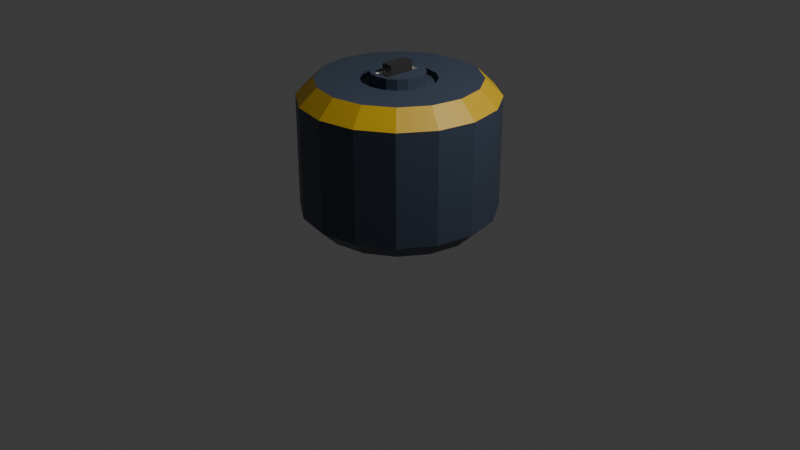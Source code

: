 # Source: AmmoPack.blend  (saved by Blender 5.0.119; exported with 4.5.12 LTS)
import bpy
from mathutils import Matrix  # noqa: F401  (used for matrix-valued properties, if any)

bpy.ops.wm.read_factory_settings(use_empty=True)
scene = bpy.context.scene
scene.name = 'Scene'

# ---- collections
col_collection = bpy.data.collections.new('Collection'); scene.collection.children.link(col_collection)

# ---- materials (node trees are filled in below, after node groups)
mat_material_001 = bpy.data.materials.new('Material.001')
mat_material_002 = bpy.data.materials.new('Material.002')
mat_material_005 = bpy.data.materials.new('Material.005')
mat_material_003 = bpy.data.materials.new('Material.003')

# ---- material node trees
mat_material_001.use_nodes = True; mat_material_001.node_tree.nodes.clear()
_N = mat_material_001.node_tree.nodes; _L = mat_material_001.node_tree.links
n0 = _N.new('ShaderNodeBsdfPrincipled'); n0.name = 'Principled BSDF'; n0.location = (-200, 100)
n0.inputs[0].default_value = (0.05177, 0.07037, 0.1063, 1.0)
n1 = _N.new('ShaderNodeOutputMaterial'); n1.name = 'Material Output'; n1.location = (200, 100)
_L.new(n0.outputs[0], n1.inputs[0])
n1.is_active_output = True
mat_material_002.use_nodes = True; mat_material_002.node_tree.nodes.clear()
_N = mat_material_002.node_tree.nodes; _L = mat_material_002.node_tree.links
n0 = _N.new('ShaderNodeBsdfPrincipled'); n0.name = 'Principled BSDF'; n0.location = (-200, 100)
n0.inputs[0].default_value = (0.6895, 0.4343, 0.01005, 1.0)
n1 = _N.new('ShaderNodeOutputMaterial'); n1.name = 'Material Output'; n1.location = (200, 100)
_L.new(n0.outputs[0], n1.inputs[0])
n1.is_active_output = True
mat_material_005.use_nodes = True; mat_material_005.node_tree.nodes.clear()
_N = mat_material_005.node_tree.nodes; _L = mat_material_005.node_tree.links
n0 = _N.new('ShaderNodeBsdfPrincipled'); n0.name = 'Principled BSDF'; n0.location = (-200, 100)
n1 = _N.new('ShaderNodeOutputMaterial'); n1.name = 'Material Output'; n1.location = (200, 100)
_L.new(n0.outputs[0], n1.inputs[0])
n1.is_active_output = True
mat_material_003.use_nodes = True; mat_material_003.node_tree.nodes.clear()
_N = mat_material_003.node_tree.nodes; _L = mat_material_003.node_tree.links
n0 = _N.new('ShaderNodeBsdfPrincipled'); n0.name = 'Principled BSDF'; n0.location = (-200, 100)
n0.inputs[0].default_value = (0.03834, 0.03403, 0.03575, 1.0)
n1 = _N.new('ShaderNodeOutputMaterial'); n1.name = 'Material Output'; n1.location = (200, 100)
_L.new(n0.outputs[0], n1.inputs[0])
n1.is_active_output = True

# ---- world
world_world = bpy.data.worlds.new('World'); scene.world = world_world
world_world.use_nodes = True; world_world.node_tree.nodes.clear()
_N = world_world.node_tree.nodes; _L = world_world.node_tree.links
n0 = _N.new('ShaderNodeOutputWorld'); n0.name = 'World Output'; n0.location = (200, 100)
n1 = _N.new('ShaderNodeBackground'); n1.name = 'Background'; n1.location = (-200, 100)
n1.inputs[0].default_value = (0.05088, 0.05088, 0.05088, 1.0)
_L.new(n1.outputs[0], n0.inputs[0])
n0.is_active_output = True
world_world.color = (0.05088, 0.05088, 0.05088)
world_world.sun_shadow_jitter_overblur = 0.0

# ---- cameras
cam_camera = bpy.data.cameras.new('Camera')
cam_camera.clip_end = 100.0
cam_camera.ortho_scale = 7.314

# ---- lights
light_light = bpy.data.lights.new('Light', 'POINT')
light_light.energy = 1000.0
light_light.shadow_soft_size = 0.1

# ---- meshes
me_cylinder = bpy.data.meshes.new('Cylinder')
me_cylinder.from_pydata([(-0.1037, -0.2128, 1.529), (-0.07107, -0.1453, 1.537), (-0.1458, 0.352, 1.5), (-0.07107, -0.1453, 1.658), (-0.07107, 0.1279, 1.537), (-0.2694, 0.2694, 1.5), (-0.07107, 0.1279, 1.658), (-0.1037, 0.1955, 1.529), (0.04535, -0.1453, 1.537), (-0.352, 0.1458, 1.5), (0.04535, -0.1453, 1.658), (-0.381, -3.725e-09, 1.5), (0.04535, 0.1279, 1.537), (0.07032, -0.2128, 1.529), (0.04535, 0.1279, 1.658), (-0.352, -0.1458, 1.5), (-0.2694, -0.2694, 1.5), (0.07032, 0.1955, 1.529), (-0.1458, -0.352, 1.5), (3.725e-09, -0.381, 1.5), (0.1458, -0.352, 1.5), (0.2694, -0.2694, 1.5), (0.352, -0.1458, 1.5), (0.381, 3.725e-09, 1.5), (0.352, 0.1458, 1.5), (0.2694, 0.2694, 1.5), (0.1458, 0.352, 1.5), (-3.725e-09, 0.381, 1.5), (-3.725e-09, 0.8216, 1.5), (0.0, 1.0, 1.325), (0.3144, 0.759, 1.5), (0.3827, 0.9239, 1.325), (0.5809, 0.5809, 1.5), (0.7071, 0.7071, 1.325), (0.759, 0.3144, 1.5), (0.9239, 0.3827, 1.325), (0.8216, 3.725e-09, 1.5), (1.0, 0.0, 1.325), (0.759, -0.3144, 1.5), (0.9239, -0.3827, 1.325), (0.5809, -0.5809, 1.5), (0.7071, -0.7071, 1.325), (0.3144, -0.759, 1.5), (0.3827, -0.9239, 1.325), (3.725e-09, -0.8216, 1.5), (0.0, -1.0, 1.325), (-0.3144, -0.759, 1.5), (-0.3827, -0.9239, 1.325), (-0.5809, -0.5809, 1.5), (-0.7071, -0.7071, 1.325), (-0.759, -0.3144, 1.5), (-0.9239, -0.3827, 1.325), (-0.8216, -3.725e-09, 1.5), (-1.0, 0.0, 1.325), (-0.759, 0.3144, 1.5), (-0.9239, 0.3827, 1.325), (-0.5809, 0.5809, 1.5), (-0.7071, 0.7071, 1.325), (-0.3144, 0.759, 1.5), (-0.3827, 0.9239, 1.325), (3.725e-09, 0.8216, 0.0), (0.0, 1.0, 0.175), (0.3827, 0.9239, 0.175), (0.3144, 0.759, 0.0), (0.7071, 0.7071, 0.175), (0.5809, 0.5809, 0.0), (0.9239, 0.3827, 0.175), (0.759, 0.3144, 0.0), (1.0, 0.0, 0.175), (0.8216, -3.725e-09, 0.0), (0.9239, -0.3827, 0.175), (0.759, -0.3144, 0.0), (0.7071, -0.7071, 0.175), (0.5809, -0.5809, 0.0), (0.3827, -0.9239, 0.175), (0.3144, -0.759, 0.0), (0.0, -1.0, 0.175), (-3.725e-09, -0.8216, 0.0), (-0.3827, -0.9239, 0.175), (-0.3144, -0.759, 0.0), (-0.7071, -0.7071, 0.175), (-0.5809, -0.5809, 0.0), (-0.9239, -0.3827, 0.175), (-0.759, -0.3144, 0.0), (-1.0, 0.0, 0.175), (-0.8216, 3.725e-09, 0.0), (-0.9239, 0.3827, 0.175), (-0.759, 0.3144, 0.0), (-0.7071, 0.7071, 0.175), (-0.5809, 0.5809, 0.0), (-0.3827, 0.9239, 0.175), (-0.3144, 0.759, 0.0), (-0.2086, 0.1926, 1.448), (-0.1201, 0.2518, 1.448), (-0.2886, -0.0003976, 1.448), (-0.2678, 0.104, 1.448), (-0.2086, -0.1934, 1.448), (-0.2678, -0.1048, 1.448), (-0.01563, -0.2733, 1.448), (-0.1201, -0.2526, 1.448), (0.1774, -0.1934, 1.448), (0.08882, -0.2526, 1.448), (0.2573, -0.0003977, 1.448), (0.2365, -0.1048, 1.448), (0.1774, 0.1926, 1.448), (0.2365, 0.104, 1.448), (-0.01563, 0.2725, 1.448), (0.08882, 0.2518, 1.448), (-0.285, 0.269, 1.448), (-0.1614, 0.3516, 1.448), (-0.3966, -0.0003977, 1.448), (-0.3676, 0.1454, 1.448), (-0.285, -0.2698, 1.448), (-0.3676, -0.1462, 1.448), (-0.01563, -0.3814, 1.448), (-0.1614, -0.3524, 1.448), (0.2538, -0.2698, 1.448), (0.1302, -0.3524, 1.448), (0.3654, -0.0003977, 1.448), (0.3364, -0.1462, 1.448), (0.2538, 0.269, 1.448), (0.3364, 0.1454, 1.448), (-0.01563, 0.3806, 1.448), (0.1302, 0.3516, 1.448), (-0.2086, 0.1926, 1.567), (-0.1201, 0.2518, 1.567), (-0.2886, -0.0003976, 1.567), (-0.2678, 0.104, 1.567), (-0.2086, -0.1934, 1.567), (-0.2678, -0.1048, 1.567), (-0.01563, -0.2733, 1.567), (-0.1201, -0.2526, 1.567), (0.1774, -0.1934, 1.567), (0.08882, -0.2526, 1.567), (0.2573, -0.0003977, 1.567), (0.2365, -0.1048, 1.567), (0.1774, 0.1926, 1.567), (0.2365, 0.104, 1.567), (-0.01563, 0.2725, 1.567), (0.08882, 0.2518, 1.567), (-0.05573, 0.1955, 1.567), (-0.1037, 0.1955, 1.567), (0.07032, 0.1955, 1.567), (-0.1037, -0.2128, 1.567), (0.07032, -0.2128, 1.567), (0.02236, -0.2128, 1.567)], [], [(31, 29, 28, 30), (33, 31, 30, 32), (35, 33, 32, 34), (37, 35, 34, 36), (39, 37, 36, 38), (41, 39, 38, 40), (43, 41, 40, 42), (45, 43, 42, 44), (47, 45, 44, 46), (49, 47, 46, 48), (51, 49, 48, 50), (53, 51, 50, 52), (55, 53, 52, 54), (57, 55, 54, 56), (59, 57, 56, 58), (29, 59, 58, 28), (16, 18, 115, 112), (61, 62, 63, 60), (62, 64, 65, 63), (64, 66, 67, 65), (66, 68, 69, 67), (68, 70, 71, 69), (70, 72, 73, 71), (72, 74, 75, 73), (74, 76, 77, 75), (76, 78, 79, 77), (78, 80, 81, 79), (80, 82, 83, 81), (82, 84, 85, 83), (84, 86, 87, 85), (86, 88, 89, 87), (88, 90, 91, 89), (90, 61, 60, 91), (61, 29, 31, 62), (89, 91, 60, 63, 65, 67, 69, 71, 73, 75, 77, 79, 81, 83, 85, 87), (90, 59, 29, 61), (62, 31, 33, 64), (64, 33, 35, 66), (66, 35, 37, 68), (68, 37, 39, 70), (70, 39, 41, 72), (72, 41, 43, 74), (74, 43, 45, 76), (76, 45, 47, 78), (78, 47, 49, 80), (80, 49, 51, 82), (82, 51, 53, 84), (84, 53, 55, 86), (86, 55, 57, 88), (88, 57, 59, 90), (5, 2, 58, 56), (11, 9, 54, 52), (16, 15, 50, 48), (19, 18, 46, 44), (21, 20, 42, 40), (23, 22, 38, 36), (25, 24, 34, 32), (27, 26, 30, 28), (2, 27, 28, 58), (9, 5, 56, 54), (15, 11, 52, 50), (18, 16, 48, 46), (20, 19, 44, 42), (22, 21, 40, 38), (24, 23, 36, 34), (26, 25, 32, 30), (92, 95, 127, 124), (20, 21, 116, 117), (19, 20, 117, 114), (22, 23, 118, 119), (21, 22, 119, 116), (24, 25, 120, 121), (23, 24, 121, 118), (26, 27, 122, 123), (2, 5, 108, 109), (25, 26, 123, 120), (27, 2, 109, 122), (9, 11, 110, 111), (5, 9, 111, 108), (15, 16, 112, 113), (11, 15, 113, 110), (18, 19, 114, 115), (92, 93, 109, 108), (94, 95, 111, 110), (96, 97, 113, 112), (98, 99, 115, 114), (100, 101, 117, 116), (102, 103, 119, 118), (104, 105, 121, 120), (106, 107, 123, 122), (93, 106, 122, 109), (95, 92, 108, 111), (97, 94, 110, 113), (99, 96, 112, 115), (101, 98, 114, 117), (103, 100, 116, 119), (105, 102, 118, 121), (107, 104, 120, 123), (141, 140, 138, 125, 124, 127, 126, 129, 128, 131, 130, 145, 143), (144, 145, 130, 133, 132, 135, 134, 137, 136, 139, 138, 140, 142), (97, 96, 128, 129), (94, 97, 129, 126), (99, 98, 130, 131), (96, 99, 131, 128), (101, 100, 132, 133), (98, 101, 133, 130), (103, 102, 134, 135), (100, 103, 135, 132), (105, 104, 136, 137), (102, 105, 137, 134), (107, 106, 138, 139), (93, 92, 124, 125), (104, 107, 139, 136), (106, 93, 125, 138), (95, 94, 126, 127), (143, 0, 7, 141), (140, 141, 7, 17, 142), (142, 17, 13, 144), (144, 13, 0, 143, 145), (7, 0, 13, 17), (1, 3, 6, 4), (4, 6, 14, 12), (12, 14, 10, 8), (8, 10, 3, 1), (4, 12, 8, 1), (14, 6, 3, 10)])
me_cylinder.polygons.foreach_set('material_index', [1, 1, 1, 1, 1, 1, 1, 1, 1, 1, 1, 1, 1, 1, 1, 1, 0, 0, 0, 0, 0, 0, 0, 0, 0, 0, 0, 0, 0, 0, 0, 0, 0, 0, 0, 0, 0, 0, 0, 0, 0, 0, 0, 0, 0, 0, 0, 0, 0, 0, 0, 0, 0, 0, 0, 0, 0, 0, 0, 0, 0, 0, 0, 0, 0, 0, 0, 0, 0, 0, 0, 0, 0, 0, 0, 0, 0, 0, 0, 0, 0, 0, 0, 0, 0, 0, 0, 0, 0, 0, 0, 0, 0, 0, 0, 0, 0, 0, 0, 0, 0, 0, 0, 0, 0, 0, 0, 0, 0, 0, 0, 0, 0, 0, 0, 2, 2, 2, 2, 2, 3, 3, 3, 3, 0, 3])
_uv = me_cylinder.uv_layers.new(name='UVMap')
_uv.uv.foreach_set('vector', [0.3418, 0.4717, 0.25, 0.49, 0.25, 0.4472, 0.3255, 0.4322, 0.4197, 0.4197, 0.3418, 0.4717, 0.3255, 0.4322, 0.3894, 0.3894, 0.4717, 0.3418, 0.4197, 0.4197, 0.3894, 0.3894, 0.4322, 0.3255, 0.49, 0.25, 0.4717, 0.3418, 0.4322, 0.3255, 0.4472, 0.25, 0.4717, 0.1582, 0.49, 0.25, 0.4472, 0.25, 0.4322, 0.1745, 0.4197, 0.08029, 0.4717, 0.1582, 0.4322, 0.1745, 0.3894, 0.1106, 0.3418, 0.02827, 0.4197, 0.08029, 0.3894, 0.1106, 0.3255, 0.06783, 0.25, 0.01, 0.3418, 0.02827, 0.3255, 0.06783, 0.25, 0.05282, 0.1582, 0.02827, 0.25, 0.01, 0.25, 0.05282, 0.1745, 0.06783, 0.08029, 0.08029, 0.1582, 0.02827, 0.1745, 0.06783, 0.1106, 0.1106, 0.02827, 0.1582, 0.08029, 0.08029, 0.1106, 0.1106, 0.06783, 0.1745, 0.01, 0.25, 0.02827, 0.1582, 0.06783, 0.1745, 0.05282, 0.25, 0.02827, 0.3418, 0.01, 0.25, 0.05282, 0.25, 0.06783, 0.3255, 0.08029, 0.4197, 0.02827, 0.3418, 0.06783, 0.3255, 0.1106, 0.3894, 0.1582, 0.4717, 0.08029, 0.4197, 0.1106, 0.3894, 0.1745, 0.4322, 0.25, 0.49, 0.1582, 0.4717, 0.1745, 0.4322, 0.25, 0.4472, 0.1853, 0.1853, 0.215, 0.1655, 0.215, 0.1655, 0.1853, 0.1853, 0.75, 0.49, 0.8418, 0.4717, 0.8255, 0.4322, 0.75, 0.4472, 0.8418, 0.4717, 0.9197, 0.4197, 0.8894, 0.3894, 0.8255, 0.4322, 0.9197, 0.4197, 0.9717, 0.3418, 0.9322, 0.3255, 0.8894, 0.3894, 0.9717, 0.3418, 0.99, 0.25, 0.9472, 0.25, 0.9322, 0.3255, 0.99, 0.25, 0.9717, 0.1582, 0.9322, 0.1745, 0.9472, 0.25, 0.9717, 0.1582, 0.9197, 0.08029, 0.8894, 0.1106, 0.9322, 0.1745, 0.9197, 0.08029, 0.8418, 0.02827, 0.8255, 0.06783, 0.8894, 0.1106, 0.8418, 0.02827, 0.75, 0.01, 0.75, 0.05282, 0.8255, 0.06783, 0.75, 0.01, 0.6582, 0.02827, 0.6745, 0.06783, 0.75, 0.05282, 0.6582, 0.02827, 0.5803, 0.08029, 0.6106, 0.1106, 0.6745, 0.06783, 0.5803, 0.08029, 0.5283, 0.1582, 0.5678, 0.1745, 0.6106, 0.1106, 0.5283, 0.1582, 0.51, 0.25, 0.5528, 0.25, 0.5678, 0.1745, 0.51, 0.25, 0.5283, 0.3418, 0.5678, 0.3255, 0.5528, 0.25, 0.5283, 0.3418, 0.5803, 0.4197, 0.6106, 0.3894, 0.5678, 0.3255, 0.5803, 0.4197, 0.6582, 0.4717, 0.6745, 0.4322, 0.6106, 0.3894, 0.6582, 0.4717, 0.75, 0.49, 0.75, 0.4472, 0.6745, 0.4322, 1.0, 0.5437, 1.0, 0.9563, 0.9375, 0.9563, 0.9375, 0.5437, 0.6106, 0.3894, 0.6745, 0.4322, 0.75, 0.4472, 0.8255, 0.4322, 0.8894, 0.3894, 0.9322, 0.3255, 0.9472, 0.25, 0.9322, 0.1745, 0.8894, 0.1106, 0.8255, 0.06783, 0.75, 0.05282, 0.6745, 0.06783, 0.6106, 0.1106, 0.5678, 0.1745, 0.5528, 0.25, 0.5678, 0.3255, 0.0625, 0.5437, 0.0625, 0.9563, 0.0, 0.9563, 0.0, 0.5437, 0.9375, 0.5437, 0.9375, 0.9563, 0.875, 0.9563, 0.875, 0.5437, 0.875, 0.5437, 0.875, 0.9563, 0.8125, 0.9563, 0.8125, 0.5437, 0.8125, 0.5437, 0.8125, 0.9563, 0.75, 0.9563, 0.75, 0.5437, 0.75, 0.5437, 0.75, 0.9563, 0.6875, 0.9563, 0.6875, 0.5437, 0.6875, 0.5437, 0.6875, 0.9563, 0.625, 0.9563, 0.625, 0.5437, 0.625, 0.5437, 0.625, 0.9563, 0.5625, 0.9563, 0.5625, 0.5437, 0.5625, 0.5437, 0.5625, 0.9563, 0.5, 0.9563, 0.5, 0.5437, 0.5, 0.5437, 0.5, 0.9563, 0.4375, 0.9563, 0.4375, 0.5437, 0.4375, 0.5437, 0.4375, 0.9563, 0.375, 0.9563, 0.375, 0.5437, 0.375, 0.5437, 0.375, 0.9563, 0.3125, 0.9563, 0.3125, 0.5437, 0.3125, 0.5437, 0.3125, 0.9563, 0.25, 0.9563, 0.25, 0.5437, 0.25, 0.5437, 0.25, 0.9563, 0.1875, 0.9563, 0.1875, 0.5437, 0.1875, 0.5437, 0.1875, 0.9563, 0.125, 0.9563, 0.125, 0.5437, 0.125, 0.5437, 0.125, 0.9563, 0.0625, 0.9563, 0.0625, 0.5437, 0.1853, 0.3147, 0.215, 0.3345, 0.1745, 0.4322, 0.1106, 0.3894, 0.1586, 0.25, 0.1655, 0.285, 0.06783, 0.3255, 0.05282, 0.25, 0.1853, 0.1853, 0.1655, 0.215, 0.06783, 0.1745, 0.1106, 0.1106, 0.25, 0.1586, 0.215, 0.1655, 0.1745, 0.06783, 0.25, 0.05282, 0.3147, 0.1853, 0.285, 0.1655, 0.3255, 0.06783, 0.3894, 0.1106, 0.3414, 0.25, 0.3345, 0.215, 0.4322, 0.1745, 0.4472, 0.25, 0.3147, 0.3147, 0.3345, 0.285, 0.4322, 0.3255, 0.3894, 0.3894, 0.25, 0.3414, 0.285, 0.3345, 0.3255, 0.4322, 0.25, 0.4472, 0.215, 0.3345, 0.25, 0.3414, 0.25, 0.4472, 0.1745, 0.4322, 0.1655, 0.285, 0.1853, 0.3147, 0.1106, 0.3894, 0.06783, 0.3255, 0.1655, 0.215, 0.1586, 0.25, 0.05282, 0.25, 0.06783, 0.1745, 0.215, 0.1655, 0.1853, 0.1853, 0.1106, 0.1106, 0.1745, 0.06783, 0.285, 0.1655, 0.25, 0.1586, 0.25, 0.05282, 0.3255, 0.06783, 0.3345, 0.215, 0.3147, 0.1853, 0.3894, 0.1106, 0.4322, 0.1745, 0.3345, 0.285, 0.3414, 0.25, 0.4472, 0.25, 0.4322, 0.3255, 0.285, 0.3345, 0.3147, 0.3147, 0.3894, 0.3894, 0.3255, 0.4322, 0.2037, 0.2963, 0.1895, 0.2751, 0.1895, 0.2751, 0.2037, 0.2963, 0.285, 0.1655, 0.3147, 0.1853, 0.3147, 0.1853, 0.285, 0.1655, 0.25, 0.1586, 0.285, 0.1655, 0.285, 0.1655, 0.25, 0.1586, 0.3345, 0.215, 0.3414, 0.25, 0.3414, 0.25, 0.3345, 0.215, 0.3147, 0.1853, 0.3345, 0.215, 0.3345, 0.215, 0.3147, 0.1853, 0.3345, 0.285, 0.3147, 0.3147, 0.3147, 0.3147, 0.3345, 0.285, 0.3414, 0.25, 0.3345, 0.285, 0.3345, 0.285, 0.3414, 0.25, 0.285, 0.3345, 0.25, 0.3414, 0.25, 0.3414, 0.285, 0.3345, 0.215, 0.3345, 0.1853, 0.3147, 0.1853, 0.3147, 0.215, 0.3345, 0.3147, 0.3147, 0.285, 0.3345, 0.285, 0.3345, 0.3147, 0.3147, 0.25, 0.3414, 0.215, 0.3345, 0.215, 0.3345, 0.25, 0.3414, 0.1655, 0.285, 0.1586, 0.25, 0.1586, 0.25, 0.1655, 0.285, 0.1853, 0.3147, 0.1655, 0.285, 0.1655, 0.285, 0.1853, 0.3147, 0.1655, 0.215, 0.1853, 0.1853, 0.1853, 0.1853, 0.1655, 0.215, 0.1586, 0.25, 0.1655, 0.215, 0.1655, 0.215, 0.1586, 0.25, 0.215, 0.1655, 0.25, 0.1586, 0.25, 0.1586, 0.215, 0.1655, 0.2037, 0.2963, 0.2249, 0.3105, 0.215, 0.3345, 0.1853, 0.3147, 0.1845, 0.25, 0.1895, 0.2751, 0.1655, 0.285, 0.1586, 0.25, 0.2037, 0.2037, 0.1895, 0.2249, 0.1655, 0.215, 0.1853, 0.1853, 0.25, 0.1845, 0.2249, 0.1895, 0.215, 0.1655, 0.25, 0.1586, 0.2963, 0.2037, 0.2751, 0.1895, 0.285, 0.1655, 0.3147, 0.1853, 0.3155, 0.25, 0.3105, 0.2249, 0.3345, 0.215, 0.3414, 0.25, 0.2963, 0.2963, 0.3105, 0.2751, 0.3345, 0.285, 0.3147, 0.3147, 0.25, 0.3155, 0.2751, 0.3105, 0.285, 0.3345, 0.25, 0.3414, 0.2249, 0.3105, 0.25, 0.3155, 0.25, 0.3414, 0.215, 0.3345, 0.1895, 0.2751, 0.2037, 0.2963, 0.1853, 0.3147, 0.1655, 0.285, 0.1895, 0.2249, 0.1845, 0.25, 0.1586, 0.25, 0.1655, 0.215, 0.2249, 0.1895, 0.2037, 0.2037, 0.1853, 0.1853, 0.215, 0.1655, 0.2751, 0.1895, 0.25, 0.1845, 0.25, 0.1586, 0.285, 0.1655, 0.3105, 0.2249, 0.2963, 0.2037, 0.3147, 0.1853, 0.3345, 0.215, 0.3105, 0.2751, 0.3155, 0.25, 0.3414, 0.25, 0.3345, 0.285, 0.2751, 0.3105, 0.2963, 0.2963, 0.3147, 0.3147, 0.285, 0.3345, 0.2289, 0.297, 0.2404, 0.297, 0.25, 0.3155, 0.2249, 0.3105, 0.2037, 0.2963, 0.1895, 0.2751, 0.1845, 0.25, 0.1895, 0.2249, 0.2037, 0.2037, 0.2249, 0.1895, 0.25, 0.1845, 0.2591, 0.199, 0.2289, 0.199, 0.2706, 0.199, 0.2591, 0.199, 0.25, 0.1845, 0.2751, 0.1895, 0.2963, 0.2037, 0.3105, 0.2249, 0.3155, 0.25, 0.3105, 0.2751, 0.2963, 0.2963, 0.2751, 0.3105, 0.25, 0.3155, 0.2404, 0.297, 0.2706, 0.297, 0.1895, 0.2249, 0.2037, 0.2037, 0.2037, 0.2037, 0.1895, 0.2249, 0.1845, 0.25, 0.1895, 0.2249, 0.1895, 0.2249, 0.1845, 0.25, 0.2249, 0.1895, 0.25, 0.1845, 0.25, 0.1845, 0.2249, 0.1895, 0.2037, 0.2037, 0.2249, 0.1895, 0.2249, 0.1895, 0.2037, 0.2037, 0.2751, 0.1895, 0.2963, 0.2037, 0.2963, 0.2037, 0.2751, 0.1895, 0.25, 0.1845, 0.2751, 0.1895, 0.2751, 0.1895, 0.25, 0.1845, 0.3105, 0.2249, 0.3155, 0.25, 0.3155, 0.25, 0.3105, 0.2249, 0.2963, 0.2037, 0.3105, 0.2249, 0.3105, 0.2249, 0.2963, 0.2037, 0.3105, 0.2751, 0.2963, 0.2963, 0.2963, 0.2963, 0.3105, 0.2751, 0.3155, 0.25, 0.3105, 0.2751, 0.3105, 0.2751, 0.3155, 0.25, 0.2751, 0.3105, 0.25, 0.3155, 0.25, 0.3155, 0.2751, 0.3105, 0.2249, 0.3105, 0.2037, 0.2963, 0.2037, 0.2963, 0.2249, 0.3105, 0.2963, 0.2963, 0.2751, 0.3105, 0.2751, 0.3105, 0.2963, 0.2963, 0.25, 0.3155, 0.2249, 0.3105, 0.2249, 0.3105, 0.25, 0.3155, 0.1895, 0.2751, 0.1845, 0.25, 0.1845, 0.25, 0.1895, 0.2751, 0.4439, 0.0, 0.375, 0.0, 0.375, 0.25, 0.4439, 0.25, 0.4439, 0.3189, 0.4439, 0.25, 0.375, 0.25, 0.375, 0.5, 0.4439, 0.5, 0.4439, 0.5, 0.375, 0.5, 0.375, 0.75, 0.4439, 0.75, 0.4439, 0.75, 0.375, 0.75, 0.375, 1.0, 0.4439, 1.0, 0.4439, 0.8189, 0.125, 0.5, 0.125, 0.75, 0.375, 0.75, 0.375, 0.5, 0.375, 0.0, 0.625, 0.0, 0.625, 0.25, 0.375, 0.25, 0.375, 0.25, 0.625, 0.25, 0.625, 0.5, 0.375, 0.5, 0.375, 0.5, 0.625, 0.5, 0.625, 0.75, 0.375, 0.75, 0.375, 0.75, 0.625, 0.75, 0.625, 1.0, 0.375, 1.0, 0.125, 0.5, 0.375, 0.5, 0.375, 0.75, 0.125, 0.75, 0.625, 0.5, 0.875, 0.5, 0.875, 0.75, 0.625, 0.75])
me_cylinder.materials.append(mat_material_001)
me_cylinder.materials.append(mat_material_002)
me_cylinder.materials.append(mat_material_005)
me_cylinder.materials.append(mat_material_003)
me_cylinder.update()

# ---- objects
ob_light = bpy.data.objects.new('Light', light_light)
ob_camera = bpy.data.objects.new('Camera', cam_camera)
ob_cylinder = bpy.data.objects.new('Cylinder', me_cylinder)

# ---- transforms, parenting, visibility, modifiers, constraints
ob_light.location = (4.076, 1.005, 5.904)
ob_light.rotation_euler = (0.6503, 0.05522, 1.866)
ob_light.lock_rotations_4d = False
ob_light.empty_display_type = 'ARROWS'
ob_light.color = (0.0, 0.0, 0.0, 0.0)
ob_light.lineart.crease_threshold = 0.0
ob_camera.location = (7.359, -6.926, 4.958)
ob_camera.rotation_euler = (1.109, 0.0, 0.8149)
ob_camera.lock_rotations_4d = False
ob_camera.empty_display_type = 'ARROWS'
ob_camera.color = (0.0, 0.0, 0.0, 0.0)
ob_camera.display_type = 'WIRE'
ob_camera.lineart.crease_threshold = 0.0
ob_cylinder.location = (0.0, 0.0, 0.0)

# ---- collection membership
col_collection.objects.link(ob_light)
col_collection.objects.link(ob_camera)
col_collection.objects.link(ob_cylinder)

# ---- scene / render settings (as saved in the file)
scene.camera = ob_camera
scene.frame_start = 1; scene.frame_end = 250; scene.frame_set(1)
scene.render.engine = 'BLENDER_EEVEE_NEXT'
scene.render.bake_bias = 0.0
scene.render.bake_samples = 0
scene.cycles.sampling_pattern = 'TABULATED_SOBOL'
scene.eevee.use_volume_custom_range = False
bpy.context.view_layer.update()
